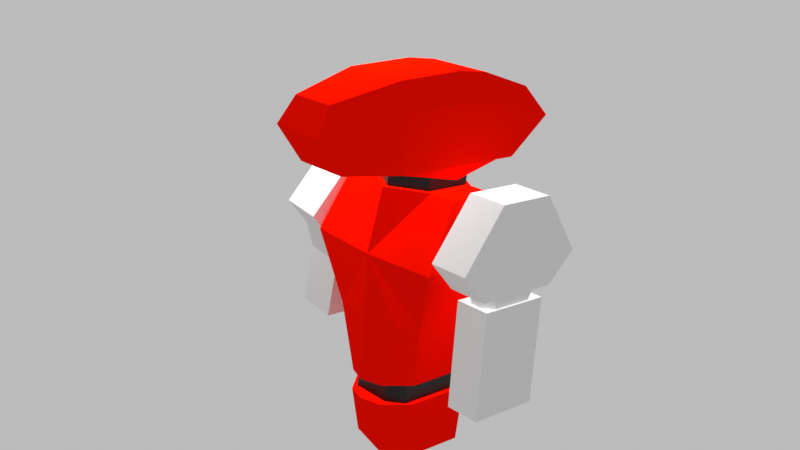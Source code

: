 # Source: narc_mesh.blend  (saved by Blender 3.0.42; exported with 4.5.12 LTS)
import bpy
from mathutils import Matrix  # noqa: F401  (used for matrix-valued properties, if any)

bpy.ops.wm.read_factory_settings(use_empty=True)
scene = bpy.context.scene
scene.name = 'Scene'

# ---- collections
col_mecha = bpy.data.collections.new('mecha'); scene.collection.children.link(col_mecha)
col_arm_r = bpy.data.collections.new('arm_R'); col_mecha.children.link(col_arm_r)
col_arm_l = bpy.data.collections.new('arm_L'); col_mecha.children.link(col_arm_l)

# ---- materials (node trees are filled in below, after node groups)
mat_material = bpy.data.materials.new('Material')
mat_material.alpha_threshold = 0.0
mat_material.use_transparent_shadow = False
mat_material.diffuse_color = (1.0, 0.004944, 0.0, 1.0)
mat_material.metallic = 0.5102
mat_material.line_color = (0.0, 0.0, 0.0, 1.0)
mat_material_002 = bpy.data.materials.new('Material.002')
mat_material_002.use_transparent_shadow = False

# ---- material node trees
mat_material_002.use_nodes = True; mat_material_002.node_tree.nodes.clear()
_N = mat_material_002.node_tree.nodes; _L = mat_material_002.node_tree.links
n0 = _N.new('ShaderNodeBsdfPrincipled'); n0.name = 'Principled BSDF'; n0.location = (10, 300)
n0.distribution = 'GGX'
n0.subsurface_method = 'RANDOM_WALK_SKIN'
n0.inputs[0].default_value = (0.0, 0.0, 0.0, 1.0)
n0.inputs[3].default_value = 1.45
n0.inputs[27].default_value = (0.0, 0.0, 0.0, 1.0)
n0.inputs[28].default_value = 1.0
n1 = _N.new('ShaderNodeOutputMaterial'); n1.name = 'Material Output'; n1.location = (300, 300)
_L.new(n0.outputs[0], n1.inputs[0])
n1.is_active_output = True

# ---- world
world_world = bpy.data.worlds.new('World'); scene.world = world_world
world_world.use_nodes = True; world_world.node_tree.nodes.clear()
_N = world_world.node_tree.nodes; _L = world_world.node_tree.links
n0 = _N.new('ShaderNodeOutputWorld'); n0.name = 'World Output'; n0.location = (300, 300)
n1 = _N.new('ShaderNodeBackground'); n1.name = 'Background'; n1.location = (10, 300)
n2 = _N.new('ShaderNodeRGB'); n2.name = 'RGB'; n2.location = (-280, 280)
n2.outputs[0].default_value = (0.5, 0.5, 0.5, 1.0)
_L.new(n1.outputs[0], n0.inputs[0])
_L.new(n2.outputs[0], n1.inputs[0])
n0.is_active_output = True
world_world.color = (0.05088, 0.05088, 0.05088)
world_world.use_sun_shadow = False
world_world.sun_shadow_jitter_overblur = 0.0

# ---- cameras
cam_camera = bpy.data.cameras.new('Camera')
cam_camera.clip_end = 100.0
cam_camera.ortho_scale = 7.314

# ---- lights
light_light = bpy.data.lights.new('Light', 'POINT')
light_light.transmission_factor = 0.0
light_light.use_shadow = False
light_light.energy = 1000.0
light_light.shadow_soft_size = 1.64
light_light.shadow_maximum_resolution = 0.006
light_light.use_absolute_resolution = True

# ---- meshes
me_cube_001 = bpy.data.meshes.new('Cube.001')
me_cube_001.from_pydata([(0.6558, 0.0, -0.4833), (0.3617, 0.8226, -1.215), (0.4395, 0.0, -0.1534), (0.6558, -0.4004, -1.215), (0.5415, 0.0, -1.431), (-0.3617, 0.8226, -1.215), (-0.5415, 0.0, -1.431), (-0.6558, -0.4004, -1.215), (0.2953, 0.9072, -0.4212), (0.376, 1.0, -0.7511), (0.6558, -0.6837, -0.7511), (0.4395, -0.5909, -0.4212), (-0.376, 1.0, -0.7511), (-0.2953, 0.9072, -0.4212), (-0.4395, -0.5909, -0.4212), (-0.6558, -0.6837, -0.7511), (-0.4395, 0.0, -0.1534), (-0.6558, 0.0, -0.4833), (-0.6558, 0.5038, -1.215), (0.4395, 0.4571, -0.1978), (-0.6558, 0.5038, -0.5277), (0.6558, 0.5038, -1.215), (0.6558, 0.5038, -0.5277), (-0.4395, 0.4571, -0.1978), (-0.6558, -0.2624, -1.215), (-0.4395, -0.216, -0.1961), (0.6558, -0.2624, -0.526), (0.6558, -0.2624, -1.215), (0.4395, -0.216, -0.1961), (-0.6558, -0.2624, -0.526), (-0.6558, 0.0, -1.215), (0.6558, 0.0, -1.215)], [], [(10, 11, 14, 15), (18, 20, 12, 5), (25, 16, 17, 29), (24, 27, 3, 7), (28, 25, 14, 11), (27, 26, 10, 3), (28, 11, 10, 26), (23, 13, 12, 20), (12, 13, 8, 9), (19, 2, 0, 22), (21, 22, 0, 31), (19, 23, 16, 2), (18, 21, 4, 6), (24, 29, 17, 30), (5, 12, 9, 1), (5, 1, 21, 18), (8, 13, 23, 19), (1, 9, 22, 21), (8, 19, 22, 9), (16, 23, 20, 17), (30, 17, 20, 18), (7, 15, 29, 24), (2, 28, 26, 0), (31, 0, 26, 27), (2, 16, 25, 28), (6, 4, 27, 24), (14, 25, 29, 15), (3, 10, 15, 7), (6, 24, 30), (6, 30, 18), (4, 31, 27), (4, 21, 31)])
_uv = me_cube_001.uv_layers.new(name='UVMap')
_uv.uv.foreach_set('vector', [0.5838, 0.75, 0.625, 0.7912, 0.625, 0.9588, 0.5838, 1.0, 0.375, 0.188, 0.5838, 0.188, 0.5838, 0.25, 0.375, 0.25, 0.625, 0.0625, 0.625, 0.125, 0.5838, 0.125, 0.5838, 0.0625, 0.125, 0.6875, 0.375, 0.6875, 0.375, 0.75, 0.125, 0.75, 0.6662, 0.6875, 0.8338, 0.6875, 0.8338, 0.75, 0.6662, 0.75, 0.375, 0.6875, 0.5838, 0.6875, 0.5838, 0.75, 0.375, 0.75, 0.6662, 0.6875, 0.6662, 0.75, 0.5838, 0.75, 0.5838, 0.6875, 0.625, 0.188, 0.625, 0.25, 0.5838, 0.25, 0.5838, 0.188, 0.5838, 0.25, 0.625, 0.2912, 0.625, 0.4588, 0.5838, 0.5, 0.6662, 0.562, 0.6662, 0.625, 0.5838, 0.625, 0.5838, 0.562, 0.375, 0.562, 0.5838, 0.562, 0.5838, 0.625, 0.4224, 0.625, 0.6662, 0.562, 0.8338, 0.562, 0.8338, 0.625, 0.6662, 0.625, 0.125, 0.562, 0.375, 0.562, 0.375, 0.625, 0.125, 0.625, 0.375, 0.0625, 0.5838, 0.0625, 0.5838, 0.125, 0.4224, 0.125, 0.375, 0.25, 0.5838, 0.25, 0.5838, 0.5, 0.375, 0.5, 0.125, 0.5, 0.375, 0.5, 0.375, 0.562, 0.125, 0.562, 0.6662, 0.5, 0.8338, 0.5, 0.8338, 0.562, 0.6662, 0.562, 0.375, 0.5, 0.5838, 0.5, 0.5838, 0.562, 0.375, 0.562, 0.6662, 0.5, 0.6662, 0.562, 0.5838, 0.562, 0.5838, 0.5, 0.625, 0.125, 0.625, 0.188, 0.5838, 0.188, 0.5838, 0.125, 0.4224, 0.125, 0.5838, 0.125, 0.5838, 0.188, 0.375, 0.188, 0.375, 0.0, 0.5838, 0.0, 0.5838, 0.0625, 0.375, 0.0625, 0.6662, 0.625, 0.6662, 0.6875, 0.5838, 0.6875, 0.5838, 0.625, 0.4224, 0.625, 0.5838, 0.625, 0.5838, 0.6875, 0.375, 0.6875, 0.6662, 0.625, 0.8338, 0.625, 0.8338, 0.6875, 0.6662, 0.6875, 0.125, 0.625, 0.375, 0.625, 0.375, 0.6875, 0.125, 0.6875, 0.625, 0.0, 0.625, 0.0625, 0.5838, 0.0625, 0.5838, 0.0, 0.375, 0.75, 0.5838, 0.75, 0.5838, 1.0, 0.375, 1.0, 0.375, 0.125, 0.375, 0.0625, 0.4224, 0.125, 0.375, 0.125, 0.4224, 0.125, 0.375, 0.188, 0.375, 0.625, 0.4224, 0.625, 0.375, 0.6875, 0.375, 0.625, 0.375, 0.562, 0.4224, 0.625])
me_cube_001.materials.append(mat_material)
me_cube_001.use_remesh_preserve_volume = False
me_cube_001.use_remesh_preserve_attributes = False
me_cube_001.use_mirror_x = True
me_cube_001.use_mirror_vertex_groups = False
me_cube_001.update()
me_cube = bpy.data.meshes.new('Cube')
me_cube.from_pydata([(0.9151, 0.3274, 0.8911), (0.5257, 0.4183, -0.5232), (0.9151, -0.3416, 0.8911), (-0.9151, 0.3274, 0.8911), (-0.5257, 0.4183, -0.5232), (-0.9151, -0.3416, 0.8911), (0.6916, 0.5628, 0.0), (-0.6916, -0.8896, 0.0), (0.6916, -0.8896, 0.0), (-0.6916, 0.5628, 0.0), (-0.9764, -0.6905, 0.6089), (0.9764, 0.5533, 0.6089), (0.9764, -0.6905, 0.6089), (-0.9764, 0.5533, 0.6089), (-0.02702, 0.8746, 0.0), (-0.000648, -1.01, 0.0), (-0.02702, 0.8746, 0.5), (-0.000648, -1.01, 0.5), (0.4865, 0.7819, 0.0), (0.4865, -0.8896, 0.0), (0.4865, -0.8896, 0.5), (-0.5135, -0.8896, 0.0), (-0.5135, -0.8896, 0.5), (-0.5135, 0.7819, 0.0), (-0.304, 0.751, -0.5232), (-0.02321, 0.8437, -0.5232), (0.2363, 0.751, -0.5232), (-0.5135, -0.4521, -0.5232), (-0.006067, -0.5721, -0.5487), (0.4496, -0.4521, -0.5232), (0.4865, -0.2713, 1.0), (-0.000648, -0.593, 1.0), (-0.5135, 0.3817, 1.0), (-0.02702, 0.7034, 1.0), (0.4865, 0.3817, 1.0), (-0.5135, -0.2713, 1.0), (-1.0, -0.8896, 0.5), (-0.8915, -0.2713, 1.0), (0.8915, 0.3817, 1.0), (0.8915, -0.2713, 1.0), (-0.8915, 0.3817, 1.0), (1.0, 0.7819, 0.5), (1.0, -0.8896, 0.5), (-1.0, 0.7819, 0.5), (-0.5257, 0.005652, -0.5232), (-0.6916, -0.208, 0.0), (-1.0, -0.09699, 0.5), (-0.9764, -0.06022, 0.6089), (0.5257, 0.005652, -0.5232), (0.6916, -0.208, 0.0), (1.0, -0.09699, 0.5), (0.9764, -0.06022, 0.6089), (0.4877, -0.2232, -0.5232), (0.6916, -0.5488, 0.0), (1.0, -0.4933, 0.5), (0.9764, -0.3754, 0.6089), (0.5257, 0.212, -0.5232), (0.6916, 0.1774, 0.0), (1.0, 0.3425, 0.5), (0.9764, 0.2465, 0.6089), (-0.6916, 0.1774, 0.0), (-1.0, 0.3425, 0.5), (-0.9764, 0.2465, 0.6089), (-0.5257, 0.212, -0.5232), (-0.6916, -0.5488, 0.0), (-1.0, -0.4933, 0.5), (-0.9764, -0.3754, 0.6089), (-0.5196, -0.2232, -0.5232)], [], [(32, 40, 37, 35), (22, 35, 37, 36), (26, 18, 6, 1), (52, 48, 49, 53), (63, 60, 9, 4), (53, 54, 42, 8), (60, 61, 43, 9), (21, 22, 36, 7), (19, 20, 17, 15), (29, 19, 15, 28), (24, 23, 14, 25), (16, 32, 33), (20, 30, 31, 17), (38, 34, 30, 39), (42, 39, 30, 20), (19, 29, 8), (8, 42, 20, 19), (23, 16, 14), (25, 14, 18, 26), (16, 33, 34), (16, 34, 38, 41), (4, 9, 23, 24), (15, 17, 22, 21), (28, 15, 21, 27), (17, 31, 35, 22), (14, 16, 18), (43, 40, 32, 16), (18, 16, 41, 6), (9, 43, 16, 23), (30, 34, 33, 32, 35, 31), (5, 10, 36, 37), (2, 0, 38, 39), (3, 5, 37, 40), (0, 11, 41, 38), (12, 2, 39, 42), (13, 3, 40, 43), (55, 12, 42, 54), (62, 13, 43, 61), (66, 47, 46, 65), (64, 65, 46, 45), (7, 27, 21), (59, 51, 50, 58), (57, 58, 50, 49), (56, 57, 49, 48), (67, 64, 45, 44), (51, 55, 54, 50), (49, 50, 54, 53), (29, 52, 53, 8), (1, 6, 57, 56), (6, 41, 58, 57), (11, 59, 58, 41), (47, 62, 61, 46), (45, 46, 61, 60), (44, 45, 60, 63), (27, 7, 64, 67), (7, 36, 65, 64), (10, 66, 65, 36), (52, 29, 28, 27, 67, 44, 63, 4, 24, 25, 26, 1, 56, 48), (5, 3, 13, 62, 47, 66, 10), (2, 12, 55, 51, 59, 11, 0)])
_uv = me_cube.uv_layers.new(name='UVMap')
_uv.uv.foreach_set('vector', [0.8142, 0.5, 0.875, 0.5, 0.875, 0.7138, 0.8142, 0.7138, 0.5692, 0.9392, 0.6317, 0.9405, 0.6317, 1.0, 0.5692, 1.002, 0.4346, 0.4358, 0.5, 0.4358, 0.4732, 0.5288, 0.375, 0.5, 0.3987, 0.7009, 0.375, 0.6233, 0.5, 0.6389, 0.5, 0.6867, 0.375, 0.1883, 0.5, 0.1652, 0.5, 0.2193, 0.375, 0.25, 0.5, 0.6867, 0.5625, 0.6789, 0.5625, 0.7345, 0.5, 0.7345, 0.5, 0.1652, 0.5625, 0.1883, 0.5625, 0.25, 0.5, 0.2193, 0.5, 0.9392, 0.5625, 0.9392, 0.5625, 1.0, 0.5, 1.0, 0.5, 0.811, 0.5625, 0.811, 0.5625, 0.872, 0.5, 0.872, 0.4281, 0.8117, 0.4936, 0.8115, 0.4938, 0.8729, 0.4254, 0.8724, 0.4346, 0.3108, 0.5, 0.3108, 0.5008, 0.3726, 0.4354, 0.3725, 0.5609, 0.3768, 0.625, 0.3108, 0.625, 0.3716, 0.5683, 0.8116, 0.6313, 0.8114, 0.63, 0.8729, 0.5692, 0.8721, 0.625, 0.5, 0.6892, 0.5, 0.6892, 0.7138, 0.625, 0.7138, 0.5692, 0.7485, 0.6317, 0.7496, 0.6317, 0.8129, 0.5692, 0.8142, 0.4932, 0.813, 0.4278, 0.813, 0.4932, 0.7488, 0.5, 0.75, 0.5625, 0.75, 0.5625, 0.8142, 0.5, 0.8142, 0.5, 0.3108, 0.5625, 0.3721, 0.5, 0.3721, 0.4354, 0.3707, 0.5008, 0.3705, 0.5, 0.4358, 0.4346, 0.4358, 0.5609, 0.3665, 0.625, 0.3716, 0.625, 0.4358, 0.5568, 0.371, 0.625, 0.4358, 0.625, 0.5, 0.5625, 0.5, 0.375, 0.25, 0.4716, 0.2148, 0.5, 0.3108, 0.4346, 0.3108, 0.5, 0.8783, 0.5625, 0.8783, 0.5625, 0.9422, 0.5, 0.9422, 0.4245, 0.8772, 0.493, 0.8772, 0.4936, 0.9412, 0.4281, 0.9412, 0.5703, 0.8783, 0.6316, 0.8778, 0.6314, 0.9418, 0.5683, 0.9416, 0.5, 0.3712, 0.5625, 0.3712, 0.5, 0.4358, 0.5625, 0.25, 0.625, 0.25, 0.625, 0.3108, 0.5568, 0.3723, 0.5, 0.4358, 0.5627, 0.3713, 0.5625, 0.5, 0.4979, 0.503, 0.4979, 0.2468, 0.5625, 0.25, 0.5627, 0.3719, 0.5, 0.3108, 0.6892, 0.7138, 0.6892, 0.5, 0.625, 0.3716, 0.625, 0.3108, 0.8142, 0.7138, 0.6316, 0.8778, 0.6114, 0.03444, 0.5761, 0.02629, 0.5625, 0.01654, 0.625, 0.02236, 0.6114, 0.7156, 0.6114, 0.5302, 0.625, 0.5, 0.625, 0.7138, 0.6114, 0.2198, 0.6114, 0.03444, 0.625, 0.03615, 0.625, 0.25, 0.6114, 0.5302, 0.5761, 0.5224, 0.5625, 0.5, 0.625, 0.5, 0.5761, 0.7237, 0.6114, 0.7156, 0.625, 0.7276, 0.5625, 0.7335, 0.5761, 0.2276, 0.6114, 0.2198, 0.625, 0.25, 0.5625, 0.25, 0.5761, 0.6727, 0.5761, 0.7237, 0.5625, 0.7345, 0.5625, 0.6789, 0.5761, 0.178, 0.5761, 0.2276, 0.5625, 0.25, 0.5625, 0.1883, 0.5761, 0.0773, 0.5761, 0.1283, 0.5625, 0.1267, 0.5625, 0.07109, 0.5, 0.0633, 0.5625, 0.07109, 0.5625, 0.1267, 0.5, 0.1111, 0.4932, 1.0, 0.4278, 0.9392, 0.4932, 0.9392, 0.5761, 0.572, 0.5761, 0.6217, 0.5625, 0.6233, 0.5625, 0.5617, 0.5, 0.5848, 0.5625, 0.5617, 0.5625, 0.6233, 0.5, 0.6389, 0.375, 0.5617, 0.5, 0.5848, 0.5, 0.6389, 0.375, 0.6233, 0.399, 0.4546, 0.5, 0.0633, 0.5, 0.1111, 0.375, 0.1267, 0.5761, 0.6217, 0.5761, 0.6727, 0.5625, 0.6789, 0.5625, 0.6233, 0.5, 0.6389, 0.5625, 0.6233, 0.5625, 0.6789, 0.5, 0.6867, 0.4224, 0.7785, 0.3987, 0.7009, 0.5, 0.6867, 0.5, 0.7345, 0.375, 0.5, 0.5, 0.5307, 0.5, 0.5848, 0.375, 0.5617, 0.5, 0.5307, 0.5625, 0.5, 0.5625, 0.5617, 0.5, 0.5848, 0.5761, 0.5224, 0.5761, 0.572, 0.5625, 0.5617, 0.5625, 0.5, 0.5761, 0.1283, 0.5761, 0.178, 0.5625, 0.1883, 0.5625, 0.1267, 0.5, 0.1111, 0.5625, 0.1267, 0.5625, 0.1883, 0.5, 0.1652, 0.375, 0.1267, 0.5, 0.1111, 0.5, 0.1652, 0.375, 0.1883, 0.4229, 0.7824, 0.5, 0.01549, 0.5, 0.0633, 0.399, 0.4546, 0.5, 0.01549, 0.5625, 0.01549, 0.5625, 0.07109, 0.5, 0.0633, 0.5761, 0.02629, 0.5761, 0.0773, 0.5625, 0.07109, 0.5625, 0.01549, 0.3987, 0.7009, 0.4224, 0.7785, 0.4254, 0.8724, 0.4281, 0.9412, 0.399, 0.4546, 0.375, 0.1267, 0.375, 0.1883, 0.375, 0.25, 0.4346, 0.3108, 0.4354, 0.3725, 0.4346, 0.4358, 0.375, 0.5, 0.375, 0.5617, 0.375, 0.6233, 0.6114, 0.03444, 0.6114, 0.2198, 0.5761, 0.2276, 0.5761, 0.178, 0.5761, 0.1283, 0.5761, 0.0773, 0.5761, 0.02629, 0.6114, 0.7156, 0.5761, 0.7237, 0.5761, 0.6727, 0.5761, 0.6217, 0.5761, 0.572, 0.5761, 0.5224, 0.6114, 0.5302])
me_cube.materials.append(mat_material)
me_cube.use_remesh_preserve_volume = False
me_cube.use_remesh_preserve_attributes = False
me_cube.use_mirror_vertex_groups = False
me_cube.update()
me_cube_002 = bpy.data.meshes.new('Cube.002')
me_cube_002.from_pydata([(-0.004626, -0.5316, 1.0), (-0.02611, 0.629, 1.0), (0.4454, 0.3471, 1.0), (0.4454, -0.2497, 1.0), (-0.451, -0.2507, 1.0), (-0.451, 0.3481, 1.0), (-0.02611, 0.629, 1.277), (-0.004626, -0.5316, 1.277), (0.4454, -0.2497, 1.277), (-0.451, 0.3481, 1.277), (0.4454, 0.3471, 1.277), (-0.451, -0.2507, 1.277)], [], [(1, 5, 9, 6), (3, 2, 10, 8), (10, 6, 7, 8), (6, 9, 11, 7), (4, 0, 7, 11), (2, 1, 6, 10), (0, 3, 8, 7), (5, 4, 11, 9), (3, 0, 4, 5, 1, 2)])
_uv = me_cube_002.uv_layers.new(name='UVMap')
_uv.uv.foreach_set('vector', [0.7533, 0.5131, 0.8064, 0.5187, 0.8064, 0.5187, 0.7533, 0.5131, 0.697, 0.7016, 0.697, 0.5186, 0.697, 0.5186, 0.697, 0.7016, 0.6943, 0.5182, 0.7533, 0.5131, 0.7506, 0.7218, 0.6943, 0.7019, 0.7533, 0.5131, 0.8064, 0.5187, 0.8064, 0.7016, 0.7506, 0.7184, 0.8118, 0.7308, 0.7568, 0.7363, 0.7568, 0.7363, 0.8118, 0.7308, 0.6951, 0.5188, 0.7533, 0.5131, 0.7533, 0.5131, 0.6951, 0.5188, 0.7459, 0.736, 0.6896, 0.7307, 0.6896, 0.7307, 0.7459, 0.736, 0.8064, 0.5187, 0.8064, 0.7016, 0.8064, 0.7016, 0.8064, 0.5187, 0.6943, 0.7012, 0.7506, 0.7274, 0.8064, 0.7016, 0.8064, 0.5187, 0.7533, 0.5131, 0.6943, 0.5192])
me_cube_002.materials.append(mat_material_002)
me_cube_002.use_remesh_preserve_volume = False
me_cube_002.use_remesh_preserve_attributes = False
me_cube_002.use_mirror_vertex_groups = False
me_cube_002.update()
me_cube_003 = bpy.data.meshes.new('Cube.003')
me_cube_003.from_pydata([(0.9151, 0.3274, 0.8911), (0.9151, -0.2579, 0.8911), (-0.9151, 0.3274, 0.8911), (-0.9151, -0.2579, 0.8911), (-0.9764, -0.4821, 0.6089), (0.9764, 0.5533, 0.6089), (0.9764, -0.4821, 0.6089), (-0.9764, 0.5533, 0.6089), (-1.331, -0.4821, 0.6153), (-1.27, -0.2579, 0.8975), (1.27, 0.3274, 0.8975), (1.27, -0.2579, 0.8975), (-1.27, 0.3274, 0.8975), (1.331, 0.5533, 0.6153), (1.331, -0.4821, 0.6153), (-1.331, 0.5533, 0.6153)], [], [(7, 4, 8, 15), (4, 3, 9, 8), (8, 9, 12, 15), (13, 10, 11, 14), (2, 7, 15, 12), (5, 0, 10, 13), (0, 1, 11, 10), (6, 5, 13, 14), (1, 6, 14, 11), (3, 2, 12, 9)])
_uv = me_cube_003.uv_layers.new(name='UVMap')
_uv.uv.foreach_set('vector', [0.5761, 0.2276, 0.5761, 0.06002, 0.5932, 0.04749, 0.5932, 0.2343, 0.5894, 0.02688, 0.6167, 0.0342, 0.6267, -0.007853, 0.5994, -0.01182, 0.5677, 0.05266, 0.603, 0.07648, 0.603, 0.2069, 0.5677, 0.2562, 0.5677, 0.4938, 0.603, 0.5431, 0.603, 0.6735, 0.5677, 0.6973, 0.6114, 0.2198, 0.5761, 0.2276, 0.5821, 0.2629, 0.6174, 0.2588, 0.5761, 0.5224, 0.6114, 0.5302, 0.6174, 0.4912, 0.5821, 0.4871, 0.6114, 0.5302, 0.6114, 0.6924, 0.6284, 0.7107, 0.6284, 0.5185, 0.5761, 0.69, 0.5761, 0.5224, 0.5932, 0.5157, 0.5932, 0.7025, 0.6167, 0.7158, 0.5894, 0.7231, 0.5994, 0.7618, 0.6267, 0.7579, 0.6114, 0.05763, 0.6114, 0.2198, 0.6284, 0.2315, 0.6284, 0.03928])
me_cube_003.materials.append(mat_material_002)
me_cube_003.use_remesh_preserve_volume = False
me_cube_003.use_remesh_preserve_attributes = False
me_cube_003.use_mirror_x = True
me_cube_003.use_mirror_vertex_groups = False
me_cube_003.update()
me_cube_004 = bpy.data.meshes.new('Cube.004')
me_cube_004.from_pydata([(-0.02333, 0.4183, -1.087), (0.4496, -0.4183, -1.0), (0.4496, 0.4183, -1.0), (-0.5135, 0.4183, -0.9771), (-0.5135, -0.4183, -0.9771), (-0.02142, 0.6491, -0.9039), (0.1729, 0.5717, -0.9039), (-0.2056, 0.5717, -0.9039), (-0.02333, -0.4183, -1.087), (-0.5257, 0.4183, -0.5232), (-0.5257, -0.4183, -0.5232), (0.5257, -0.4183, -0.5232), (0.5257, 0.4183, -0.5232), (-0.02321, 0.8284, -0.5232), (0.2363, 0.751, -0.5232), (-0.304, 0.751, -0.5232), (-0.5277, -0.4675, -0.5232), (-0.4777, 0.4038, -0.5234), (-0.4777, -0.4163, -0.5232), (0.4777, -0.4064, -0.5231), (0.4777, 0.4004, -0.5234), (-0.02321, 0.703, -0.5237), (0.2144, 0.703, -0.5237), (-0.2783, 0.703, -0.5237), (0.0, -0.552, -0.5232), (-0.4777, 0.4038, -0.5234), (-0.4777, -0.4163, -0.5232), (0.4777, -0.4064, -0.5231), (0.4777, 0.4004, -0.5234), (-0.02321, 0.703, -0.5237), (0.2144, 0.703, -0.5237), (-0.2783, 0.703, -0.5237), (0.5277, -0.4675, -0.5232), (-0.02074, -0.5383, -1.025), (-0.01037, -0.6149, -0.774), (0.4887, -0.4429, -0.7616), (-0.5206, -0.4429, -0.7502), (0.2639, -0.5098, -0.5232), (0.2144, -0.4783, -1.012), (0.2392, -0.5931, -0.7678), (-0.2639, -0.5098, -0.5232), (-0.2671, -0.4783, -1.001), (-0.2655, -0.5931, -0.7621)], [], [(2, 12, 11, 1), (9, 3, 4, 10), (5, 13, 14, 6), (7, 15, 13, 5), (3, 9, 15, 7), (2, 6, 14, 12), (3, 7, 5, 0), (0, 5, 6, 2), (3, 0, 8, 4), (0, 2, 1, 8), (18, 17, 9, 10), (20, 19, 11, 12), (21, 22, 14, 13), (23, 21, 13, 15), (17, 23, 15, 9), (22, 20, 12, 14), (1, 11, 32, 35), (26, 25, 17, 18), (28, 27, 19, 20), (29, 30, 22, 21), (31, 29, 21, 23), (25, 31, 23, 17), (30, 28, 20, 22), (4, 36, 16, 10), (8, 33, 41, 4), (8, 1, 38, 33), (39, 35, 32, 37), (42, 40, 16, 36), (16, 40, 24, 37, 32, 11, 19, 18, 10), (26, 18, 19, 27, 28, 30, 29, 31, 25), (41, 42, 36, 4), (38, 1, 35, 39), (33, 38, 39, 34), (34, 39, 37, 24), (33, 34, 42, 41), (34, 24, 40, 42)])
_uv = me_cube_004.uv_layers.new(name='UVMap')
_uv.uv.foreach_set('vector', [0.3108, 0.5, 0.375, 0.5, 0.375, 0.75, 0.3108, 0.75, 0.125, 0.5, 0.1858, 0.5, 0.1858, 0.75, 0.125, 0.75, 0.4072, 0.3703, 0.437, 0.3695, 0.4346, 0.4358, 0.4048, 0.4358, 0.4048, 0.3108, 0.4346, 0.3108, 0.437, 0.374, 0.4072, 0.373, 0.375, 0.3108, 0.375, 0.25, 0.4346, 0.3108, 0.4048, 0.3108, 0.375, 0.4358, 0.4048, 0.4358, 0.4346, 0.4358, 0.375, 0.5, 0.375, 0.3108, 0.4048, 0.3108, 0.4127, 0.3633, 0.375, 0.3716, 0.375, 0.3716, 0.4125, 0.3791, 0.4048, 0.4358, 0.375, 0.4358, 0.1858, 0.5, 0.2466, 0.5, 0.2466, 0.636, 0.1858, 0.75, 0.2466, 0.5, 0.3108, 0.5, 0.3108, 0.75, 0.2466, 0.636, 0.3896, 0.9509, 0.3806, 0.291, 0.375, 0.25, 0.375, 1.0, 0.38, 0.5064, 0.3863, 0.7514, 0.375, 0.75, 0.375, 0.5, 0.4309, 0.3848, 0.4296, 0.4389, 0.4346, 0.4358, 0.4412, 0.3528, 0.4293, 0.3239, 0.4309, 0.3848, 0.4413, 0.3531, 0.4346, 0.3108, 0.3806, 0.291, 0.4293, 0.3239, 0.4346, 0.3108, 0.375, 0.25, 0.4296, 0.4389, 0.38, 0.5064, 0.375, 0.5, 0.4346, 0.4358, 0.3108, 0.75, 0.375, 0.75, 0.3721, 0.7508, 0.3414, 0.7504, 0.3896, 0.9509, 0.3806, 0.291, 0.3806, 0.291, 0.3896, 0.9509, 0.38, 0.5064, 0.3863, 0.7514, 0.3863, 0.7514, 0.38, 0.5064, 0.4309, 0.3848, 0.4296, 0.4389, 0.4296, 0.4389, 0.4309, 0.3848, 0.4293, 0.3239, 0.4309, 0.3848, 0.4309, 0.3848, 0.4293, 0.3239, 0.3806, 0.291, 0.4293, 0.3239, 0.4293, 0.3239, 0.3806, 0.291, 0.4296, 0.4389, 0.38, 0.5064, 0.38, 0.5064, 0.4296, 0.4389, 0.1858, 0.75, 0.1569, 0.7504, 0.1279, 0.7507, 0.125, 0.75, 0.2466, 0.636, 0.248, 0.6544, 0.2177, 0.701, 0.1858, 0.75, 0.2466, 0.636, 0.3108, 0.75, 0.2776, 0.7008, 0.2461, 0.6541, 0.2907, 0.7244, 0.3414, 0.7504, 0.3721, 0.7508, 0.3158, 0.7481, 0.207, 0.7243, 0.1842, 0.7483, 0.1279, 0.7507, 0.1569, 0.7504, 0.1279, 0.7507, 0.2162, 0.7705, 0.3044, 0.7902, 0.3382, 0.7705, 0.3721, 0.7508, 0.375, 0.75, 0.3863, 0.7514, 0.3896, 0.9509, 0.375, 1.0, 0.3896, 0.9509, 0.3896, 0.9509, 0.3863, 0.7514, 0.3863, 0.7514, 0.38, 0.5064, 0.4296, 0.4389, 0.4309, 0.3848, 0.4293, 0.3239, 0.3806, 0.291, 0.2177, 0.701, 0.2055, 0.7229, 0.1569, 0.7504, 0.1858, 0.75, 0.2776, 0.7008, 0.3108, 0.75, 0.3414, 0.7504, 0.2918, 0.7225, 0.2427, 0.6493, 0.2776, 0.7008, 0.2914, 0.7257, 0.2464, 0.6996, 0.2464, 0.6996, 0.2908, 0.7224, 0.3158, 0.7481, 0.2596, 0.7454, 0.2511, 0.6494, 0.2506, 0.6997, 0.206, 0.7258, 0.2177, 0.701, 0.2506, 0.6997, 0.2404, 0.7459, 0.1842, 0.7483, 0.2068, 0.7223])
me_cube_004.materials.append(mat_material)
me_cube_004.use_remesh_preserve_volume = False
me_cube_004.use_remesh_preserve_attributes = False
me_cube_004.use_mirror_vertex_groups = False
me_cube_004.update()
me_cube_006 = bpy.data.meshes.new('Cube.006')
me_cube_006.from_pydata([(0.0, 0.4342, -0.2037), (0.0, 0.4342, 0.2037), (0.0, -0.4342, -0.2037), (0.0, -0.4342, 0.2037), (0.0, -0.4342, 0.0), (0.0, 0.4342, 0.0), (-0.1815, -0.4342, -0.2037), (-0.3131, -0.3026, -0.2037), (-0.3131, -0.3026, 0.2037), (-0.1815, -0.4342, 0.2037), (-0.3131, 0.3026, -0.2037), (-0.1815, 0.4342, -0.2037), (-0.1815, 0.4342, 0.2037), (-0.3131, 0.3026, 0.2037), (0.3131, -0.3026, -0.2037), (0.1815, -0.4342, -0.2037), (0.1815, -0.4342, 0.2037), (0.3131, -0.3026, 0.2037), (0.1815, 0.4342, -0.2037), (0.3131, 0.3026, -0.2037), (0.3131, 0.3026, 0.2037), (0.1815, 0.4342, 0.2037), (-0.3131, -0.3026, 0.0), (-0.1815, -0.4342, 0.0), (-0.3131, 0.3026, 0.0), (-0.1815, 0.4342, 0.0), (0.1815, 0.4342, 0.0), (0.3131, 0.3026, 0.0), (0.3131, -0.3026, 0.0), (0.1815, -0.4342, 0.0)], [], [(1, 12, 13, 8, 9, 3), (29, 16, 3, 4), (22, 8, 13, 24), (20, 21, 1, 3, 16, 17), (11, 25, 5, 0), (4, 3, 9, 23), (15, 29, 4, 2), (5, 1, 21, 26), (2, 4, 23, 6), (25, 12, 1, 5), (0, 18, 19, 14, 15, 2), (27, 20, 17, 28), (7, 22, 24, 10), (0, 5, 26, 18), (19, 27, 28, 14), (23, 9, 8, 22), (25, 11, 10, 24), (27, 19, 18, 26), (29, 15, 14, 28), (6, 23, 22, 7), (12, 25, 24, 13), (20, 27, 26, 21), (16, 29, 28, 17), (10, 11, 0, 2, 6, 7)])
_uv = me_cube_006.uv_layers.new(name='UVMap')
_uv.uv.foreach_set('vector', [0.75, 0.4876, 0.8074, 0.4876, 0.8491, 0.5292, 0.8491, 0.7208, 0.8074, 0.7624, 0.75, 0.7624, 0.5, 0.8176, 0.5645, 0.8176, 0.5645, 0.875, 0.5, 0.875, 0.5, 0.02923, 0.5645, 0.02923, 0.5645, 0.2208, 0.5, 0.2208, 0.6509, 0.5292, 0.6926, 0.4876, 0.75, 0.4876, 0.75, 0.7624, 0.6926, 0.7624, 0.6509, 0.7208, 0.4355, 0.3176, 0.5, 0.3176, 0.5, 0.375, 0.4355, 0.375, 0.5, 0.875, 0.5645, 0.875, 0.5645, 0.9324, 0.5, 0.9324, 0.4355, 0.8176, 0.5, 0.8176, 0.5, 0.875, 0.4355, 0.875, 0.5, 0.375, 0.5645, 0.375, 0.5645, 0.4324, 0.5, 0.4324, 0.4355, 0.875, 0.5, 0.875, 0.5, 0.9324, 0.4355, 0.9324, 0.5, 0.3176, 0.5645, 0.3176, 0.5645, 0.375, 0.5, 0.375, 0.25, 0.4876, 0.3074, 0.4876, 0.3491, 0.5292, 0.3491, 0.7208, 0.3074, 0.7624, 0.25, 0.7624, 0.5, 0.5292, 0.5645, 0.5292, 0.5645, 0.7208, 0.5, 0.7208, 0.4355, 0.02923, 0.5, 0.02923, 0.5, 0.2208, 0.4355, 0.2208, 0.4355, 0.375, 0.5, 0.375, 0.5, 0.4324, 0.4355, 0.4324, 0.4355, 0.5292, 0.5, 0.5292, 0.5, 0.7208, 0.4355, 0.7208, 0.5, -0.01241, 0.5645, -0.01241, 0.5645, 0.02923, 0.5, 0.02923, 0.5, 0.2624, 0.4355, 0.2624, 0.4355, 0.2208, 0.5, 0.2208, 0.5, 0.4741, 0.4355, 0.4741, 0.4355, 0.4324, 0.5, 0.4324, 0.5, 0.7624, 0.4355, 0.7624, 0.4355, 0.7208, 0.5, 0.7208, 0.4355, -0.01241, 0.5, -0.01241, 0.5, 0.02923, 0.4355, 0.02923, 0.5645, 0.2624, 0.5, 0.2624, 0.5, 0.2208, 0.5645, 0.2208, 0.5645, 0.4741, 0.5, 0.4741, 0.5, 0.4324, 0.5645, 0.4324, 0.5645, 0.7624, 0.5, 0.7624, 0.5, 0.7208, 0.5645, 0.7208, 0.1509, 0.5292, 0.1926, 0.4876, 0.25, 0.4876, 0.25, 0.7624, 0.1926, 0.7624, 0.1509, 0.7208])
me_cube_006.materials.append(mat_material_002)
me_cube_006.use_remesh_fix_poles = True
me_cube_006.use_remesh_preserve_attributes = False
me_cube_006.update()
me_plane_003 = bpy.data.meshes.new('Plane.003')
me_plane_003.from_pydata([(-0.3782, -0.3649, -2.718e-08), (1.115, -0.3649, -5.022e-09), (-0.3782, 0.3814, -2.718e-08), (1.115, 0.3814, -5.022e-09), (0.3733, -0.8766, -1.603e-08), (0.3733, 0.9176, -1.603e-08), (-0.002456, 0.5474, -2.16e-08), (-0.002456, -0.5276, -2.16e-08), (0.1854, -0.7021, -1.882e-08), (0.1854, 0.7325, -1.882e-08), (-1.178, 0.3814, -2.718e-08), (-1.178, -0.3649, -2.718e-08), (-0.3782, 0.3814, 0.5205), (-0.3782, -0.3649, 0.5205), (1.115, -0.3649, 0.5205), (1.115, 0.3814, 0.5205), (-0.002456, 0.5474, 0.5205), (0.1854, -0.7021, 0.5205), (0.3733, -0.8766, 0.5205), (0.3733, 0.9176, 0.5205), (0.1854, 0.7325, 0.5205), (-0.002456, -0.5276, 0.5205), (-1.178, 0.3814, 0.5205), (-1.178, -0.3649, 0.5205)], [], [(3, 1, 14, 15), (1, 4, 18, 14), (0, 11, 23, 13), (9, 5, 19, 20), (10, 2, 12, 22), (6, 2, 10, 11, 0, 7, 8, 4, 1, 3, 5, 9), (8, 7, 21, 17), (14, 18, 17, 21, 13, 23, 22, 12, 16, 20, 19, 15), (6, 9, 20, 16), (5, 3, 15, 19), (2, 6, 16, 12), (7, 0, 13, 21), (11, 10, 22, 23), (4, 8, 17, 18)])
_uv = me_plane_003.uv_layers.new(name='UVMap')
_uv.uv.foreach_set('vector', [1.057, 0.6907, 1.057, 0.3175, 1.057, 0.3175, 1.057, 0.6907, 1.057, 0.3175, 0.6866, 0.3175, 0.6866, 0.3175, 1.057, 0.3175, 0.3109, 0.3175, -0.0891, 0.3175, -0.0891, 0.3175, 0.3109, 0.3175, 0.5927, 0.8663, 0.6866, 0.9588, 0.6866, 0.9588, 0.5927, 0.8663, -0.0891, 0.6907, 0.3109, 0.6907, 0.3109, 0.6907, -0.0891, 0.6907, 0.4988, 0.7737, 0.3109, 0.6907, 0.3109, 0.6907, -0.0891, 0.3175, 0.3109, 0.3175, 0.4988, 0.2362, 0.5927, 0.149, 0.6866, 0.3175, 1.057, 0.3175, 1.057, 0.6907, 0.6866, 0.9588, 0.5927, 0.8663, 0.5927, 0.149, 0.4988, 0.2362, 0.4988, 0.2362, 0.5927, 0.149, 1.057, 0.3175, 0.6866, 0.3175, 0.5927, 0.149, 0.4988, 0.2362, 0.3109, 0.3175, -0.0891, 0.3175, 0.3109, 0.6907, 0.3109, 0.6907, 0.4988, 0.7737, 0.5927, 0.8663, 0.6866, 0.9588, 1.057, 0.6907, 0.4988, 0.7737, 0.5927, 0.8663, 0.5927, 0.8663, 0.4988, 0.7737, 0.6866, 0.9588, 1.057, 0.6907, 1.057, 0.6907, 0.6866, 0.9588, 0.3109, 0.6907, 0.4988, 0.7737, 0.4988, 0.7737, 0.3109, 0.6907, 0.4988, 0.2362, 0.3109, 0.3175, 0.3109, 0.3175, 0.4988, 0.2362, 0.3109, 0.3175, 0.3109, 0.6907, 0.3109, 0.6907, 0.3109, 0.3175, 0.6866, 0.06168, 0.5927, 0.149, 0.5927, 0.149, 0.6866, 0.06168])
me_plane_003.use_remesh_fix_poles = True
me_plane_003.use_remesh_preserve_attributes = False
me_plane_003.update()
me_plane_005 = bpy.data.meshes.new('Plane.005')
me_plane_005.from_pydata([(1.115, -0.3649, -5.022e-09), (1.115, 0.3814, -5.022e-09), (0.3733, -0.8766, -1.603e-08), (0.3733, 0.9176, -1.603e-08), (-0.002456, 0.5474, -2.16e-08), (-0.002456, -0.5276, -2.16e-08), (1.115, -0.3649, 0.5205), (1.115, 0.3814, 0.5205), (-0.002456, 0.5474, 0.5205), (0.3733, -0.8766, 0.5205), (0.3733, 0.9176, 0.5205), (-0.002456, -0.5276, 0.5205), (-0.2012, -0.363, 0.1929), (-0.1853, -0.2382, 0.05521), (-0.3782, -0.172, 0.1929), (-0.1853, 0.2558, 0.05521), (-0.2018, 0.381, 0.1929), (-0.3782, 0.1885, 0.1929), (-0.002456, 0.4537, 0.1929), (-0.002456, 0.3365, 0.05521), (-0.002456, -0.3174, 0.05521), (-0.002456, -0.434, 0.1929), (-0.1853, 0.2558, 0.4653), (-0.3782, 0.1885, 0.3276), (-0.2018, 0.381, 0.3276), (-0.3782, -0.172, 0.3276), (-0.1853, -0.2382, 0.4653), (-0.2012, -0.363, 0.3276), (-0.002456, 0.3365, 0.4653), (-0.002456, 0.4537, 0.3276), (-0.002456, -0.434, 0.3276), (-0.002456, -0.3174, 0.4653)], [], [(25, 14, 17, 23), (28, 31, 26, 22), (19, 15, 13, 20), (1, 0, 6, 7), (0, 2, 9, 6), (2, 5, 11, 9), (6, 9, 11, 8, 10, 7), (3, 1, 7, 10), (16, 18, 29, 24), (4, 5, 2, 0, 1, 3), (4, 3, 10, 8), (12, 13, 14), (15, 16, 17), (22, 23, 24), (25, 26, 27), (18, 16, 15, 19), (25, 23, 22, 26), (16, 24, 23, 17), (12, 21, 20, 13), (17, 14, 13, 15), (28, 22, 24, 29), (26, 31, 30, 27), (27, 12, 14, 25), (21, 12, 27, 30), (5, 4, 8, 11)])
_uv = me_plane_005.uv_layers.new(name='UVMap')
_uv.uv.foreach_set('vector', [0.3109, 0.414, 0.3109, 0.414, 0.3109, 0.5943, 0.3109, 0.5943, 0.4988, 0.6683, 0.4988, 0.3413, 0.4073, 0.3809, 0.4073, 0.6279, 0.4988, 0.6683, 0.4073, 0.6279, 0.4073, 0.3809, 0.4988, 0.3413, 1.057, 0.6907, 1.057, 0.3175, 1.057, 0.3175, 1.057, 0.6907, 1.057, 0.3175, 0.6866, 0.3175, 0.6866, 0.3175, 1.057, 0.3175, 0.6866, 0.06168, 0.4988, 0.2362, 0.4988, 0.2362, 0.6866, 0.06168, 1.057, 0.3175, 0.6866, 0.3175, 0.4988, 0.2362, 0.4988, 0.7737, 0.6866, 0.9588, 1.057, 0.6907, 0.6866, 0.9588, 1.057, 0.6907, 1.057, 0.6907, 0.6866, 0.9588, 0.3846, 0.7233, 0.4814, 0.766, 0.4814, 0.766, 0.3846, 0.7233, 0.4988, 0.7737, 0.4988, 0.2362, 0.6866, 0.3175, 1.057, 0.3175, 1.057, 0.6907, 0.6866, 0.9588, 0.4988, 0.7737, 0.6866, 0.9588, 0.6866, 0.9588, 0.4988, 0.7737, 0.3879, 0.3109, 0.3968, 0.374, 0.3109, 0.414, 0.3968, 0.6348, 0.3877, 0.698, 0.3109, 0.5943, 0.3968, 0.6348, 0.3109, 0.5943, 0.3877, 0.698, 0.3109, 0.414, 0.3968, 0.374, 0.3879, 0.3109, 0.4913, 0.7438, 0.3929, 0.7047, 0.4018, 0.6405, 0.4932, 0.6809, 0.3109, 0.414, 0.3109, 0.5943, 0.3935, 0.6279, 0.3935, 0.3809, 0.3812, 0.7022, 0.3812, 0.7022, 0.3109, 0.5943, 0.3109, 0.5943, 0.3932, 0.3042, 0.4914, 0.266, 0.4933, 0.3286, 0.4019, 0.3682, 0.3109, 0.5943, 0.3109, 0.414, 0.3935, 0.3809, 0.3935, 0.6279, 0.4932, 0.6809, 0.4018, 0.6405, 0.3929, 0.7047, 0.4913, 0.7438, 0.4019, 0.3682, 0.4933, 0.3286, 0.4914, 0.266, 0.3932, 0.3042, 0.3814, 0.3067, 0.3814, 0.3067, 0.3109, 0.414, 0.3109, 0.414, 0.4817, 0.2436, 0.3851, 0.2854, 0.3851, 0.2854, 0.4817, 0.2436, 0.4988, 0.2362, 0.4988, 0.7737, 0.4988, 0.7737, 0.4988, 0.2362])
me_plane_005.use_remesh_fix_poles = True
me_plane_005.use_remesh_preserve_attributes = False
me_plane_005.use_mirror_y = True
me_plane_005.update()
me_plane_001 = bpy.data.meshes.new('Plane.001')
me_plane_001.from_pydata([(-0.2862, -0.4424, 0.02502), (-0.2862, -0.4424, 0.4857), (-0.2862, 0.4801, 0.4857), (-0.2862, 0.4801, 0.02502), (-1.645, -0.4424, 0.02502), (-1.645, -0.4424, 0.4857), (-1.645, 0.4801, 0.4857), (-1.645, 0.4801, 0.02502)], [], [(0, 3, 7, 4), (0, 1, 2, 3), (2, 1, 5, 6), (4, 7, 6, 5), (3, 2, 6, 7), (1, 0, 4, 5)])
_uv = me_plane_001.uv_layers.new(name='UVMap')
_uv.uv.foreach_set('vector', [0.4988, 0.2788, 0.4988, 0.7401, 0.4988, 0.7401, 0.4988, 0.2788, 0.4988, 0.2788, 0.4988, 0.2788, 0.4988, 0.7401, 0.4988, 0.7401, 0.4988, 0.7401, 0.4988, 0.2788, 0.4988, 0.2788, 0.4988, 0.7401, 0.4988, 0.2788, 0.4988, 0.7401, 0.4988, 0.7401, 0.4988, 0.2788, 0.4988, 0.7737, 0.4988, 0.7737, 0.4988, 0.7737, 0.4988, 0.7737, 0.4988, 0.2362, 0.4988, 0.2362, 0.4988, 0.2362, 0.4988, 0.2362])
me_plane_001.use_remesh_fix_poles = True
me_plane_001.use_remesh_preserve_attributes = False
me_plane_001.update()

# ---- objects
ob_camera = bpy.data.objects.new('Camera', cam_camera)
ob_light = bpy.data.objects.new('Light', light_light)
ob_head = bpy.data.objects.new('head', me_cube_001)
ob_body = bpy.data.objects.new('body', me_cube)
ob_neck = bpy.data.objects.new('neck', me_cube_002)
ob_arm_connect = bpy.data.objects.new('arm_connect', me_cube_003)
ob_body2 = bpy.data.objects.new('body2', me_cube_004)
ob_body2_connect = bpy.data.objects.new('body2_connect', me_cube_006)
ob_arm_r = bpy.data.objects.new('arm_R', me_plane_003)
ob_arm_r_002 = bpy.data.objects.new('arm_R.002', me_plane_005)
ob_arm_r_001 = bpy.data.objects.new('arm_R.001', me_plane_001)

# ---- transforms, parenting, visibility, modifiers, constraints
ob_camera.location = (-9.284, 9.026, 5.278)
ob_camera.rotation_euler = (1.25, -0.06946, -2.299)
ob_camera.lock_rotations_4d = False
ob_camera.empty_display_type = 'ARROWS'
ob_camera.color = (0.0, 0.0, 0.0, 0.0)
ob_camera.display_type = 'WIRE'
ob_camera.lineart.crease_threshold = 0.0
ob_light.location = (1.54, 0.2934, 3.905)
ob_light.rotation_euler = (0.6503, 0.05522, 1.866)
ob_light.lock_rotations_4d = False
ob_light.empty_display_type = 'ARROWS'
ob_light.color = (0.0, 0.0, 0.0, 0.0)
ob_light.lineart.crease_threshold = 0.0
ob_head.location = (0.0, 0.0, 3.154)
ob_head.scale = (1.0, 1.959, 1.0)
ob_head.lock_rotations_4d = False
ob_head.empty_display_type = 'ARROWS'
ob_head.lineart.crease_threshold = 0.0
ob_head.use_mesh_mirror_x = True
ob_body.location = (0.0, 0.0, 0.0)
ob_body.scale = (1.0, 1.0, 1.61)
ob_body.lock_rotations_4d = False
ob_body.empty_display_type = 'ARROWS'
ob_body.color = (0.9998, 0.9698, 0.9698, 1.0)
ob_body.lineart.crease_threshold = 0.0
ob_neck.location = (0.0, 0.0, 0.0)
ob_neck.scale = (1.0, 1.0, 1.61)
ob_neck.lock_rotations_4d = False
ob_neck.empty_display_type = 'ARROWS'
ob_neck.lineart.crease_threshold = 0.0
ob_arm_connect.location = (0.0, 0.0, 0.0)
ob_arm_connect.scale = (1.0, 1.0, 1.61)
ob_arm_connect.lock_rotations_4d = False
ob_arm_connect.empty_display_type = 'ARROWS'
ob_arm_connect.color = (0.9998, 0.9698, 0.9698, 1.0)
ob_arm_connect.lineart.crease_threshold = 0.0
ob_arm_connect.use_mesh_mirror_x = True
ob_body2.location = (0.0, 0.0, -0.2591)
ob_body2.scale = (1.0, 1.0, 1.61)
ob_body2.lock_rotations_4d = False
ob_body2.empty_display_type = 'ARROWS'
ob_body2.color = (0.9998, 0.9698, 0.9698, 1.0)
ob_body2.lineart.crease_threshold = 0.0
ob_body2_connect.location = (0.0, 0.0761, -0.9726)
ob_body2_connect.scale = (1.442, 1.292, 0.95)
ob_arm_r.location = (1.082, 0.0, 0.592)
ob_arm_r.rotation_euler = (-0.0, -1.721, -0.0)
ob_arm_r.scale = (1.0, -1.0, -1.0)
ob_arm_r_002.location = (-1.638, 0.0, 0.6612)
ob_arm_r_002.rotation_euler = (-0.0, -1.571, -0.0)
ob_arm_r_002.scale = (1.0, -1.0, -1.0)
ob_arm_r_002.use_mesh_mirror_y = True
ob_arm_r_001.location = (-1.638, 0.0, 0.8006)
ob_arm_r_001.rotation_euler = (-0.0, -1.571, -0.0)
ob_arm_r_001.scale = (1.0, -1.0, -1.0)

# ---- collection membership
scene.collection.objects.link(ob_camera)
scene.collection.objects.link(ob_light)
col_mecha.objects.link(ob_head)
col_mecha.objects.link(ob_body)
col_mecha.objects.link(ob_neck)
col_mecha.objects.link(ob_arm_connect)
col_mecha.objects.link(ob_body2)
col_mecha.objects.link(ob_body2_connect)
col_arm_r.objects.link(ob_arm_r)
col_arm_l.objects.link(ob_arm_r_002)
col_arm_l.objects.link(ob_arm_r_001)

# ---- scene / render settings (as saved in the file)
scene.camera = ob_camera
scene.frame_start = 1; scene.frame_end = 250; scene.frame_set(1)
scene.render.engine = 'BLENDER_EEVEE_NEXT'
scene.cycles.sampling_pattern = 'TABULATED_SOBOL'
scene.cycles.use_light_tree = False
scene.view_settings.view_transform = 'Standard'
bpy.context.view_layer.update()
